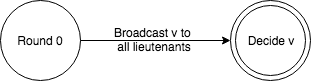

The diagram above was exported from draw.io. Its source (the exported page's mxGraphModel, read from the mxfile embedded in the PNG):
<mxGraphModel dx="1030" dy="477" grid="1" gridSize="10" guides="1" tooltips="1" connect="1" arrows="1" fold="1" page="1" pageScale="1" pageWidth="584" pageHeight="826" background="#ffffff" math="0" shadow="0">
  <root>
    <mxCell id="0" />
    <mxCell id="1" parent="0" />
    <mxCell id="2" value="&lt;font color=&quot;#000000&quot;&gt;Round 0&lt;/font&gt;" style="ellipse;whiteSpace=wrap;html=1;shadow=0;glass=0;comic=0;strokeColor=#000000;fillColor=none;fontColor=#82CC00;" parent="1" vertex="1">
      <mxGeometry x="10" y="10" width="80" height="80" as="geometry" />
    </mxCell>
    <mxCell id="3" value="&lt;font color=&quot;#000000&quot;&gt;Decide v&lt;/font&gt;" style="ellipse;whiteSpace=wrap;html=1;shadow=0;glass=0;comic=0;strokeColor=#000000;fillColor=none;fontColor=#82CC00;" parent="1" vertex="1">
      <mxGeometry x="240" y="10" width="80" height="80" as="geometry" />
    </mxCell>
    <mxCell id="5" value="" style="ellipse;whiteSpace=wrap;html=1;shadow=0;glass=0;comic=0;strokeColor=#000000;fillColor=none;fontColor=#82CC00;" parent="1" vertex="1">
      <mxGeometry x="245" y="15" width="70" height="70" as="geometry" />
    </mxCell>
    <mxCell id="7" value="" style="endArrow=classic;html=1;shadow=0;strokeColor=#000000;fontColor=#82CC00;exitX=1;exitY=0.5;entryX=0;entryY=0.5;" parent="1" source="2" target="3" edge="1">
      <mxGeometry width="50" height="50" relative="1" as="geometry">
        <mxPoint x="100" y="65" as="sourcePoint" />
        <mxPoint x="150" y="15" as="targetPoint" />
      </mxGeometry>
    </mxCell>
    <mxCell id="8" value="&lt;div style=&quot;text-align: center&quot;&gt;&lt;span style=&quot;color: rgb(0 , 0 , 0)&quot;&gt;Broadcast v to&amp;nbsp;&lt;/span&gt;&lt;/div&gt;&lt;div style=&quot;text-align: center&quot;&gt;&lt;font color=&quot;#000000&quot;&gt;all&amp;nbsp;lieutenants&lt;/font&gt;&lt;/div&gt;" style="text;html=1;resizable=0;points=[];autosize=1;align=left;verticalAlign=top;spacingTop=-4;fontColor=#82CC00;" parent="1" vertex="1">
      <mxGeometry x="122" y="33" width="100" height="30" as="geometry" />
    </mxCell>
  </root>
</mxGraphModel>